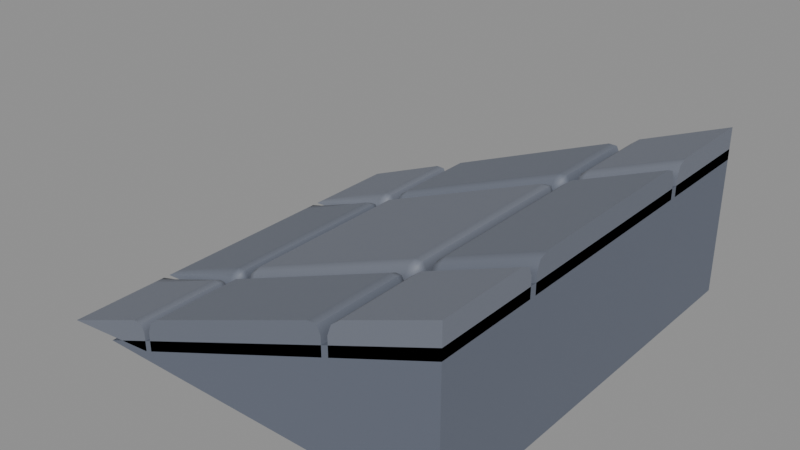 # Source: BlockStoneAngle.blend  (saved by Blender 5.2.45; exported with 4.5.12 LTS)
import bpy
from mathutils import Matrix  # noqa: F401  (used for matrix-valued properties, if any)

bpy.ops.wm.read_factory_settings(use_empty=True)
scene = bpy.context.scene
scene.name = 'Scene'

# ---- materials (node trees are filled in below, after node groups)
mat_material_blockstone_large = bpy.data.materials.new('Material.BlockStone.Large')
mat_material_blockstone_large.diffuse_color = (0.1529, 0.1683, 0.1714, 1.0)
mat_material_blockstone_large.roughness = 0.88
mat_material_blockstone_dark = bpy.data.materials.new('Material.BlockStone.Dark')
mat_material_blockstone_dark.diffuse_color = (0.07227, 0.0865, 0.09084, 1.0)
mat_material_blockstone_dark.roughness = 0.94
mat_material_blockstone_mid = bpy.data.materials.new('Material.BlockStone.Mid')
mat_material_blockstone_mid.diffuse_color = (0.107, 0.1221, 0.1274, 1.0)
mat_material_blockstone_mid.roughness = 0.91

# ---- material node trees
mat_material_blockstone_large.use_nodes = True; mat_material_blockstone_large.node_tree.nodes.clear()
_N = mat_material_blockstone_large.node_tree.nodes; _L = mat_material_blockstone_large.node_tree.links
n0 = _N.new('ShaderNodeBsdfPrincipled'); n0.name = 'Principled BSDF'; n0.location = (-200, 100)
n0.inputs[0].default_value = (0.1753, 0.193, 0.2385, 1.0)
n0.inputs[2].default_value = 0.6
n1 = _N.new('ShaderNodeOutputMaterial'); n1.name = 'Material Output'; n1.location = (200, 100)
_L.new(n0.outputs[0], n1.inputs[0])
n1.is_active_output = True
mat_material_blockstone_dark.use_nodes = True; mat_material_blockstone_dark.node_tree.nodes.clear()
_N = mat_material_blockstone_dark.node_tree.nodes; _L = mat_material_blockstone_dark.node_tree.links
n0 = _N.new('ShaderNodeBsdfPrincipled'); n0.name = 'Principled BSDF'; n0.location = (-200, 100)
n0.inputs[0].default_value = (0.1301, 0.1482, 0.195, 1.0)
n0.inputs[2].default_value = 0.6
n1 = _N.new('ShaderNodeOutputMaterial'); n1.name = 'Material Output'; n1.location = (200, 100)
_L.new(n0.outputs[0], n1.inputs[0])
n1.is_active_output = True
mat_material_blockstone_mid.use_nodes = True; mat_material_blockstone_mid.node_tree.nodes.clear()
_N = mat_material_blockstone_mid.node_tree.nodes; _L = mat_material_blockstone_mid.node_tree.links
n0 = _N.new('ShaderNodeBsdfPrincipled'); n0.name = 'Principled BSDF'; n0.location = (-200, 100)
n0.inputs[0].default_value = (0.1534, 0.1715, 0.2161, 1.0)
n0.inputs[2].default_value = 0.6
n1 = _N.new('ShaderNodeOutputMaterial'); n1.name = 'Material Output'; n1.location = (200, 100)
_L.new(n0.outputs[0], n1.inputs[0])
n1.is_active_output = True

# ---- meshes
me_stone_angle_0_mesh = bpy.data.meshes.new('stone_angle_0_Mesh')
me_stone_angle_0_mesh.from_pydata([(-0.5, -0.5, 0.0), (-0.5, -0.5, 3.576e-08), (-0.5, -0.258, 0.0), (-0.5, 0.5, 3.576e-08), (-0.258, -0.5, 0.0218), (-0.5, 0.5, 0.0), (-0.5, 0.258, 0.0), (-0.5, -0.288, 3.576e-08), (-0.5, -0.258, 0.0), (-0.5, -0.2668, 0.0), (-0.258, -0.5, 0.0668), (-0.288, -0.5, 0.0848), (-0.2668, -0.5, 0.0845), (-0.288, -0.258, 0.0098), (-0.258, -0.288, 0.0218), (-0.2668, -0.2668, 0.01829), (-0.288, -0.288, 0.0848), (-0.258, -0.288, 0.0668), (-0.288, -0.258, 0.0548), (-0.2668, -0.288, 0.0845), (-0.2707, -0.2707, 0.07905), (-0.2668, -0.2668, 0.06329), (-0.288, -0.2668, 0.07601), (0.5, -0.258, 0.325), (0.5, -0.5, 0.4), (-0.258, 0.5, 0.0218), (0.5, -0.5, 0.325), (-0.5, 0.258, 0.0), (-0.5, 0.288, 3.576e-08), (-0.5, 0.2668, 0.0), (-0.258, 0.288, 0.0218), (-0.288, 0.258, 0.0098), (-0.2668, 0.2668, 0.01829), (-0.288, 0.288, 0.0848), (-0.288, 0.258, 0.0548), (-0.258, 0.288, 0.0668), (-0.288, 0.2668, 0.07601), (-0.2707, 0.2707, 0.07905), (-0.2668, 0.2668, 0.06329), (-0.2668, 0.288, 0.0845), (-0.288, 0.5, 0.0848), (-0.258, 0.5, 0.0668), (-0.2668, 0.5, 0.0845), (0.258, 0.5, 0.2282), (0.258, -0.5, 0.2282), (-0.212, 0.212, 0.1152), (-0.212, 0.242, 0.0852), (-0.242, 0.212, 0.0732), (-0.212, 0.2332, 0.1064), (-0.2293, 0.2293, 0.09559), (-0.2332, 0.2332, 0.07671), (-0.2332, 0.212, 0.09793), (-0.242, 0.212, 0.0282), (-0.212, 0.242, 0.0402), (-0.2332, 0.2332, 0.03171), (-0.212, -0.242, 0.0852), (-0.212, -0.212, 0.1152), (-0.242, -0.212, 0.0732), (-0.212, -0.2332, 0.1064), (-0.2293, -0.2293, 0.09559), (-0.2332, -0.212, 0.09793), (-0.2332, -0.2332, 0.07671), (-0.212, -0.242, 0.0402), (-0.242, -0.212, 0.0282), (-0.2332, -0.2332, 0.03171), (0.242, -0.212, 0.2218), (0.212, -0.242, 0.2098), (0.2332, -0.2332, 0.2183), (0.212, -0.212, 0.2848), (0.212, -0.242, 0.2548), (0.242, -0.212, 0.2668), (0.212, -0.2332, 0.276), (0.2293, -0.2293, 0.279), (0.2332, -0.2332, 0.2633), (0.2332, -0.212, 0.2845), (0.212, 0.242, 0.2098), (0.242, 0.212, 0.2218), (0.2332, 0.2332, 0.2183), (0.212, 0.212, 0.2848), (0.242, 0.212, 0.2668), (0.212, 0.242, 0.2548), (0.2332, 0.212, 0.2845), (0.2293, 0.2293, 0.279), (0.2332, 0.2332, 0.2633), (0.212, 0.2332, 0.276), (0.5, -0.258, 0.37), (0.5, -0.288, 0.4), (0.5, -0.2668, 0.3912), (0.288, -0.288, 0.3152), (0.288, -0.258, 0.2852), (0.258, -0.288, 0.2732), (0.288, -0.2668, 0.3064), (0.2707, -0.2707, 0.2956), (0.2668, -0.2668, 0.2767), (0.2668, -0.288, 0.2979), (0.258, -0.288, 0.2282), (0.288, -0.258, 0.2402), (0.2668, -0.2668, 0.2317), (0.288, -0.5, 0.3152), (0.258, -0.5, 0.2732), (0.2668, -0.5, 0.2979), (0.5, 0.258, 0.325), (0.5, 0.5, 0.325), (0.5, 0.5, 0.4), (0.258, 0.5, 0.2732), (0.288, 0.5, 0.3152), (0.2668, 0.5, 0.2979), (0.288, 0.258, 0.2852), (0.288, 0.288, 0.3152), (0.258, 0.288, 0.2732), (0.288, 0.2668, 0.3064), (0.2707, 0.2707, 0.2956), (0.2668, 0.288, 0.2979), (0.2668, 0.2668, 0.2767), (0.288, 0.258, 0.2402), (0.258, 0.288, 0.2282), (0.2668, 0.2668, 0.2317), (0.5, 0.288, 0.4), (0.5, 0.258, 0.37), (0.5, 0.2668, 0.3912)], [], [(16, 19, 20, 22), (17, 21, 20, 19), (18, 22, 20, 21), (7, 16, 22, 9), (9, 22, 18, 8), (17, 14, 15, 21), (21, 15, 13, 18), (16, 11, 12, 19), (19, 12, 10, 17), (16, 7, 1, 11), (0, 1, 7, 9, 8, 2), (2, 8, 18, 13), (14, 17, 10, 4), (4, 10, 12, 11, 1, 0), (2, 13, 15, 14, 4, 0), (33, 36, 37, 39), (34, 38, 37, 36), (35, 39, 37, 38), (40, 33, 39, 42), (42, 39, 35, 41), (34, 31, 32, 38), (38, 32, 30, 35), (33, 28, 29, 36), (36, 29, 27, 34), (31, 34, 27, 6), (6, 27, 29, 28, 3, 5), (40, 3, 28, 33), (5, 25, 30, 32, 31, 6), (25, 41, 35, 30), (5, 3, 40, 42, 41, 25), (45, 48, 49, 51), (46, 50, 49, 48), (47, 51, 49, 50), (55, 58, 59, 61), (56, 60, 59, 58), (57, 61, 59, 60), (68, 71, 72, 74), (69, 73, 72, 71), (70, 74, 72, 73), (78, 81, 82, 84), (79, 83, 82, 81), (80, 84, 82, 83), (56, 45, 51, 60), (60, 51, 47, 57), (45, 78, 84, 48), (48, 84, 80, 46), (78, 68, 74, 81), (81, 74, 70, 79), (62, 55, 61, 64), (64, 61, 57, 63), (46, 53, 54, 50), (50, 54, 52, 47), (79, 76, 77, 83), (83, 77, 75, 80), (69, 66, 67, 73), (73, 67, 65, 70), (68, 56, 58, 71), (71, 58, 55, 69), (78, 45, 56, 68), (63, 57, 47, 52), (53, 46, 80, 75), (52, 54, 53, 75, 77, 76, 65, 67, 66, 62, 64, 63), (66, 69, 55, 62), (76, 79, 70, 65), (88, 91, 92, 94), (89, 93, 92, 91), (90, 94, 92, 93), (89, 96, 97, 93), (93, 97, 95, 90), (98, 88, 94, 100), (100, 94, 90, 99), (88, 86, 87, 91), (91, 87, 85, 89), (86, 88, 98, 24), (96, 89, 85, 23), (23, 85, 87, 86, 24, 26), (44, 99, 90, 95), (95, 97, 96, 23, 26, 44), (26, 24, 98, 100, 99, 44), (107, 110, 111, 113), (108, 112, 111, 110), (109, 113, 111, 112), (114, 107, 113, 116), (116, 113, 109, 115), (108, 105, 106, 112), (112, 106, 104, 109), (117, 108, 110, 119), (119, 110, 107, 118), (103, 105, 108, 117), (115, 109, 104, 43), (43, 104, 106, 105, 103, 102), (101, 118, 107, 114), (43, 102, 101, 114, 116, 115), (102, 103, 117, 119, 118, 101)])
me_stone_angle_0_mesh.polygons.foreach_set('use_smooth', [True] * 94)
_k = set([(0, 1), (0, 2), (0, 4), (1, 7), (1, 11), (2, 8), (2, 13), (3, 5), (3, 28), (3, 40), (4, 10), (4, 14), (5, 6), (5, 25), (6, 27), (6, 31), (7, 9), (8, 9), (10, 12), (11, 12), (12, 19), (13, 15), (14, 15), (19, 20), (23, 26), (23, 85), (23, 96), (24, 26), (24, 86), (24, 98), (25, 30), (25, 41), (26, 44), (27, 29), (28, 29), (30, 32), (31, 32), (37, 39), (39, 42), (40, 42), (41, 42), (43, 102), (43, 104), (43, 115), (44, 95), (44, 99), (52, 54), (52, 63), (53, 54), (53, 75), (62, 64), (62, 66), (63, 64), (65, 67), (65, 76), (66, 67), (72, 74), (74, 81), (75, 77), (76, 77), (81, 82), (85, 87), (86, 87), (95, 97), (96, 97), (98, 100), (99, 100), (101, 102), (101, 114), (101, 118), (102, 103), (103, 105), (103, 117), (104, 106), (105, 106), (114, 116), (115, 116), (117, 119), (118, 119)])
me_stone_angle_0_mesh.attributes.new('sharp_edge', 'BOOLEAN', 'EDGE').data.foreach_set('value', [ (min(e.vertices), max(e.vertices)) in _k for e in me_stone_angle_0_mesh.edges])
_uv = me_stone_angle_0_mesh.uv_layers.new(name='Float2')
_uv.uv.foreach_set('vector', [-0.288, -0.288, -0.2668, -0.288, -0.2707, -0.2707, -0.288, -0.2668, -0.258, -0.288, -0.2668, -0.2668, -0.2707, -0.2707, -0.2668, -0.288, -0.288, -0.258, -0.288, -0.2668, -0.2707, -0.2707, -0.2668, -0.2668, -0.5, -0.288, -0.288, -0.288, -0.288, -0.2668, -0.5, -0.2668, -0.5, -0.2668, -0.288, -0.2668, -0.288, -0.258, -0.5, -0.258, -0.258, -0.288, -0.258, -0.288, -0.2668, -0.2668, -0.2668, -0.2668, -0.2668, -0.2668, -0.2668, -0.2668, -0.288, -0.258, -0.288, -0.258, -0.288, -0.288, -0.288, -0.5, -0.2668, -0.5, -0.2668, -0.288, -0.2668, -0.288, -0.2668, -0.5, -0.258, -0.5, -0.258, -0.288, -0.288, -0.288, -0.5, -0.288, -0.5, -0.5, -0.288, -0.5, -0.5, -0.5, -0.5, -0.5, -0.5, -0.288, -0.5, -0.2668, -0.5, -0.258, -0.5, -0.258, -0.5, -0.258, -0.5, -0.258, -0.288, -0.258, -0.288, -0.258, -0.258, -0.288, -0.258, -0.288, -0.258, -0.5, -0.258, -0.5, -0.258, -0.5, -0.258, -0.5, -0.2668, -0.5, -0.288, -0.5, -0.5, -0.5, -0.5, -0.5, -0.5, -0.258, -0.288, -0.258, -0.2668, -0.2668, -0.258, -0.288, -0.258, -0.5, -0.5, -0.5, -0.288, 0.288, -0.288, 0.2668, -0.2707, 0.2707, -0.2668, 0.288, -0.288, 0.258, -0.2668, 0.2668, -0.2707, 0.2707, -0.288, 0.2668, -0.258, 0.288, -0.2668, 0.288, -0.2707, 0.2707, -0.2668, 0.2668, -0.288, 0.5, -0.288, 0.288, -0.2668, 0.288, -0.2668, 0.5, -0.2668, 0.5, -0.2668, 0.288, -0.258, 0.288, -0.258, 0.5, -0.288, 0.258, -0.288, 0.258, -0.2668, 0.2668, -0.2668, 0.2668, -0.2668, 0.2668, -0.2668, 0.2668, -0.258, 0.288, -0.258, 0.288, -0.288, 0.288, -0.5, 0.288, -0.5, 0.2668, -0.288, 0.2668, -0.288, 0.2668, -0.5, 0.2668, -0.5, 0.258, -0.288, 0.258, -0.288, 0.258, -0.288, 0.258, -0.5, 0.258, -0.5, 0.258, -0.5, 0.258, -0.5, 0.258, -0.5, 0.2668, -0.5, 0.288, -0.5, 0.5, -0.5, 0.5, -0.288, 0.5, -0.5, 0.5, -0.5, 0.288, -0.288, 0.288, -0.5, 0.5, -0.258, 0.5, -0.258, 0.288, -0.2668, 0.2668, -0.288, 0.258, -0.5, 0.258, -0.258, 0.5, -0.258, 0.5, -0.258, 0.288, -0.258, 0.288, -0.5, 0.5, -0.5, 0.5, -0.288, 0.5, -0.2668, 0.5, -0.258, 0.5, -0.258, 0.5, -0.212, 0.212, -0.212, 0.2332, -0.2293, 0.2293, -0.2332, 0.212, -0.212, 0.242, -0.2332, 0.2332, -0.2293, 0.2293, -0.212, 0.2332, -0.242, 0.212, -0.2332, 0.212, -0.2293, 0.2293, -0.2332, 0.2332, -0.212, -0.242, -0.212, -0.2332, -0.2293, -0.2293, -0.2332, -0.2332, -0.212, -0.212, -0.2332, -0.212, -0.2293, -0.2293, -0.212, -0.2332, -0.242, -0.212, -0.2332, -0.2332, -0.2293, -0.2293, -0.2332, -0.212, 0.212, -0.212, 0.212, -0.2332, 0.2293, -0.2293, 0.2332, -0.212, 0.212, -0.242, 0.2332, -0.2332, 0.2293, -0.2293, 0.212, -0.2332, 0.242, -0.212, 0.2332, -0.212, 0.2293, -0.2293, 0.2332, -0.2332, 0.212, 0.212, 0.2332, 0.212, 0.2293, 0.2293, 0.212, 0.2332, 0.242, 0.212, 0.2332, 0.2332, 0.2293, 0.2293, 0.2332, 0.212, 0.212, 0.242, 0.212, 0.2332, 0.2293, 0.2293, 0.2332, 0.2332, -0.212, -0.212, -0.212, 0.212, -0.2332, 0.212, -0.2332, -0.212, -0.2332, -0.212, -0.2332, 0.212, -0.242, 0.212, -0.242, -0.212, -0.212, 0.212, 0.212, 0.212, 0.212, 0.2332, -0.212, 0.2332, -0.212, 0.2332, 0.212, 0.2332, 0.212, 0.242, -0.212, 0.242, 0.212, 0.212, 0.212, -0.212, 0.2332, -0.212, 0.2332, 0.212, 0.2332, 0.212, 0.2332, -0.212, 0.242, -0.212, 0.242, 0.212, -0.212, -0.242, -0.212, -0.242, -0.2332, -0.2332, -0.2332, -0.2332, -0.2332, -0.2332, -0.2332, -0.2332, -0.242, -0.212, -0.242, -0.212, -0.212, 0.242, -0.212, 0.242, -0.2332, 0.2332, -0.2332, 0.2332, -0.2332, 0.2332, -0.2332, 0.2332, -0.242, 0.212, -0.242, 0.212, 0.242, 0.212, 0.242, 0.212, 0.2332, 0.2332, 0.2332, 0.2332, 0.2332, 0.2332, 0.2332, 0.2332, 0.212, 0.242, 0.212, 0.242, 0.212, -0.242, 0.212, -0.242, 0.2332, -0.2332, 0.2332, -0.2332, 0.2332, -0.2332, 0.2332, -0.2332, 0.242, -0.212, 0.242, -0.212, 0.212, -0.212, -0.212, -0.212, -0.212, -0.2332, 0.212, -0.2332, 0.212, -0.2332, -0.212, -0.2332, -0.212, -0.242, 0.212, -0.242, 0.212, 0.212, -0.212, 0.212, -0.212, -0.212, 0.212, -0.212, -0.242, -0.212, -0.242, -0.212, -0.242, 0.212, -0.242, 0.212, -0.212, 0.242, -0.212, 0.242, 0.212, 0.242, 0.212, 0.242, -0.242, 0.212, -0.2332, 0.2332, -0.212, 0.242, 0.212, 0.242, 0.2332, 0.2332, 0.242, 0.212, 0.242, -0.212, 0.2332, -0.2332, 0.212, -0.242, -0.212, -0.242, -0.2332, -0.2332, -0.242, -0.212, 0.212, -0.242, 0.212, -0.242, -0.212, -0.242, -0.212, -0.242, 0.242, 0.212, 0.242, 0.212, 0.242, -0.212, 0.242, -0.212, 0.288, -0.288, 0.288, -0.2668, 0.2707, -0.2707, 0.2668, -0.288, 0.288, -0.258, 0.2668, -0.2668, 0.2707, -0.2707, 0.288, -0.2668, 0.258, -0.288, 0.2668, -0.288, 0.2707, -0.2707, 0.2668, -0.2668, 0.288, -0.258, 0.288, -0.258, 0.2668, -0.2668, 0.2668, -0.2668, 0.2668, -0.2668, 0.2668, -0.2668, 0.258, -0.288, 0.258, -0.288, 0.288, -0.5, 0.288, -0.288, 0.2668, -0.288, 0.2668, -0.5, 0.2668, -0.5, 0.2668, -0.288, 0.258, -0.288, 0.258, -0.5, 0.288, -0.288, 0.5, -0.288, 0.5, -0.2668, 0.288, -0.2668, 0.288, -0.2668, 0.5, -0.2668, 0.5, -0.258, 0.288, -0.258, 0.5, -0.288, 0.288, -0.288, 0.288, -0.5, 0.5, -0.5, 0.288, -0.258, 0.288, -0.258, 0.5, -0.258, 0.5, -0.258, 0.5, -0.258, 0.5, -0.258, 0.5, -0.2668, 0.5, -0.288, 0.5, -0.5, 0.5, -0.5, 0.258, -0.5, 0.258, -0.5, 0.258, -0.288, 0.258, -0.288, 0.258, -0.288, 0.2668, -0.2668, 0.288, -0.258, 0.5, -0.258, 0.5, -0.5, 0.258, -0.5, 0.5, -0.5, 0.5, -0.5, 0.288, -0.5, 0.2668, -0.5, 0.258, -0.5, 0.258, -0.5, 0.288, 0.258, 0.288, 0.2668, 0.2707, 0.2707, 0.2668, 0.2668, 0.288, 0.288, 0.2668, 0.288, 0.2707, 0.2707, 0.288, 0.2668, 0.258, 0.288, 0.2668, 0.2668, 0.2707, 0.2707, 0.2668, 0.288, 0.288, 0.258, 0.288, 0.258, 0.2668, 0.2668, 0.2668, 0.2668, 0.2668, 0.2668, 0.2668, 0.2668, 0.258, 0.288, 0.258, 0.288, 0.288, 0.288, 0.288, 0.5, 0.2668, 0.5, 0.2668, 0.288, 0.2668, 0.288, 0.2668, 0.5, 0.258, 0.5, 0.258, 0.288, 0.5, 0.288, 0.288, 0.288, 0.288, 0.2668, 0.5, 0.2668, 0.5, 0.2668, 0.288, 0.2668, 0.288, 0.258, 0.5, 0.258, 0.5, 0.5, 0.288, 0.5, 0.288, 0.288, 0.5, 0.288, 0.258, 0.288, 0.258, 0.288, 0.258, 0.5, 0.258, 0.5, 0.258, 0.5, 0.258, 0.5, 0.2668, 0.5, 0.288, 0.5, 0.5, 0.5, 0.5, 0.5, 0.5, 0.258, 0.5, 0.258, 0.288, 0.258, 0.288, 0.258, 0.258, 0.5, 0.5, 0.5, 0.5, 0.258, 0.288, 0.258, 0.2668, 0.2668, 0.258, 0.288, 0.5, 0.5, 0.5, 0.5, 0.5, 0.288, 0.5, 0.2668, 0.5, 0.258, 0.5, 0.258])
me_stone_angle_0_mesh.materials.append(mat_material_blockstone_large)
me_stone_angle_0_mesh.update()
me_stone_angle_1_mesh = bpy.data.meshes.new('stone_angle_1_Mesh')
me_stone_angle_1_mesh.from_pydata([(-0.375, -0.5, 0.0), (0.5, -0.5, 0.0), (0.5, -0.5, 0.35), (-0.375, 0.5, 0.0), (0.5, 0.5, 0.0), (0.5, 0.5, 0.35)], [], [(0, 1, 2), (5, 4, 3), (2, 1, 4, 5), (0, 2, 5, 3)])
_k = set([(0, 2), (1, 2), (2, 5), (3, 5), (4, 5)])
me_stone_angle_1_mesh.attributes.new('sharp_edge', 'BOOLEAN', 'EDGE').data.foreach_set('value', [ (min(e.vertices), max(e.vertices)) in _k for e in me_stone_angle_1_mesh.edges])
_uv = me_stone_angle_1_mesh.uv_layers.new(name='Float2')
_uv.uv.foreach_set('vector', [-0.375, -0.5, 0.5, -0.5, 0.5, -0.5, 0.5, 0.5, 0.5, 0.5, -0.375, 0.5, 0.5, -0.5, 0.5, -0.5, 0.5, 0.5, 0.5, 0.5, -0.375, -0.5, 0.5, -0.5, 0.5, 0.5, -0.375, 0.5])
me_stone_angle_1_mesh.materials.append(mat_material_blockstone_dark)
me_stone_angle_1_mesh.update()
me_stone_angle_2_mesh = bpy.data.meshes.new('stone_angle_2_Mesh')
me_stone_angle_2_mesh.from_pydata([(-0.5, -0.242, 0.0), (-0.5, 0.242, 0.0), (0.242, -0.5, 0.2218), (0.5, -0.242, 0.325), (-0.242, 0.5, 0.0282), (-0.242, -0.5, 0.0282), (-0.5, -0.242, 0.0), (-0.5, -0.212, 3.576e-08), (-0.5, -0.2332, 0.0), (-0.5, 0.212, 3.576e-08), (-0.5, 0.242, 0.0), (-0.5, 0.2332, 0.0), (-0.258, -0.212, 0.0218), (-0.288, -0.242, 0.0098), (-0.2668, -0.2332, 0.01829), (-0.288, -0.212, 0.0848), (-0.288, -0.242, 0.0548), (-0.258, -0.212, 0.0668), (-0.288, -0.2332, 0.07601), (-0.2707, -0.2293, 0.07905), (-0.2668, -0.2332, 0.06329), (-0.2668, -0.212, 0.0845), (-0.288, 0.242, 0.0098), (-0.258, 0.212, 0.0218), (-0.2668, 0.2332, 0.01829), (-0.288, 0.212, 0.0848), (-0.258, 0.212, 0.0668), (-0.288, 0.242, 0.0548), (-0.2668, 0.212, 0.0845), (-0.2707, 0.2293, 0.07905), (-0.2668, 0.2332, 0.06329), (-0.288, 0.2332, 0.07601), (0.242, -0.5, 0.2668), (0.212, -0.5, 0.2848), (0.2332, -0.5, 0.2845), (-0.212, -0.288, 0.1152), (-0.212, -0.258, 0.0852), (-0.242, -0.288, 0.0732), (-0.212, -0.2668, 0.1064), (-0.2293, -0.2707, 0.09559), (-0.2332, -0.2668, 0.07671), (-0.2332, -0.288, 0.09793), (-0.242, -0.288, 0.0282), (-0.212, -0.258, 0.0402), (-0.2332, -0.2668, 0.03171), (-0.212, -0.5, 0.1152), (-0.242, -0.5, 0.0732), (-0.2332, -0.5, 0.09793), (0.212, -0.258, 0.2098), (0.242, -0.288, 0.2218), (0.2332, -0.2668, 0.2183), (0.212, -0.288, 0.2848), (0.242, -0.288, 0.2668), (0.212, -0.258, 0.2548), (0.2332, -0.288, 0.2845), (0.2293, -0.2707, 0.279), (0.2332, -0.2668, 0.2633), (0.212, -0.2668, 0.276), (0.242, 0.5, 0.2218), (0.212, 0.288, 0.2848), (0.212, 0.258, 0.2548), (0.242, 0.288, 0.2668), (0.212, 0.2668, 0.276), (0.2293, 0.2707, 0.279), (0.2332, 0.2668, 0.2633), (0.2332, 0.288, 0.2845), (0.242, 0.288, 0.2218), (0.212, 0.258, 0.2098), (0.2332, 0.2668, 0.2183), (-0.242, 0.5, 0.0732), (-0.212, 0.5, 0.1152), (-0.2332, 0.5, 0.09793), (-0.212, 0.258, 0.0852), (-0.212, 0.288, 0.1152), (-0.242, 0.288, 0.0732), (-0.212, 0.2668, 0.1064), (-0.2293, 0.2707, 0.09559), (-0.2332, 0.288, 0.09793), (-0.2332, 0.2668, 0.07671), (-0.212, 0.258, 0.0402), (-0.242, 0.288, 0.0282), (-0.2332, 0.2668, 0.03171), (0.212, 0.5, 0.2848), (0.242, 0.5, 0.2668), (0.2332, 0.5, 0.2845), (0.5, 0.242, 0.325), (0.5, -0.212, 0.4), (0.5, -0.242, 0.37), (0.5, -0.2332, 0.3912), (0.288, 0.212, 0.3152), (0.288, 0.242, 0.2852), (0.258, 0.212, 0.2732), (0.288, 0.2332, 0.3064), (0.2707, 0.2293, 0.2956), (0.2668, 0.2332, 0.2767), (0.2668, 0.212, 0.2979), (0.258, 0.212, 0.2282), (0.288, 0.242, 0.2402), (0.2668, 0.2332, 0.2317), (0.288, -0.242, 0.2852), (0.288, -0.212, 0.3152), (0.258, -0.212, 0.2732), (0.288, -0.2332, 0.3064), (0.2707, -0.2293, 0.2956), (0.2668, -0.212, 0.2979), (0.2668, -0.2332, 0.2767), (0.288, -0.242, 0.2402), (0.258, -0.212, 0.2282), (0.2668, -0.2332, 0.2317), (0.5, 0.242, 0.37), (0.5, 0.212, 0.4), (0.5, 0.2332, 0.3912)], [], [(15, 18, 19, 21), (16, 20, 19, 18), (17, 21, 19, 20), (25, 28, 29, 31), (26, 30, 29, 28), (27, 31, 29, 30), (9, 25, 31, 11), (11, 31, 27, 10), (26, 23, 24, 30), (30, 24, 22, 27), (25, 15, 21, 28), (28, 21, 17, 26), (16, 13, 14, 20), (20, 14, 12, 17), (15, 7, 8, 18), (18, 8, 6, 16), (13, 16, 6, 0), (0, 6, 8, 7, 9, 11, 10, 1), (25, 9, 7, 15), (1, 10, 27, 22), (1, 22, 24, 23, 12, 14, 13, 0), (23, 26, 17, 12), (35, 38, 39, 41), (36, 40, 39, 38), (37, 41, 39, 40), (51, 54, 55, 57), (52, 56, 55, 54), (53, 57, 55, 56), (52, 49, 50, 56), (56, 50, 48, 53), (35, 51, 57, 38), (38, 57, 53, 36), (45, 35, 41, 47), (47, 41, 37, 46), (36, 43, 44, 40), (40, 44, 42, 37), (51, 33, 34, 54), (54, 34, 32, 52), (51, 35, 45, 33), (49, 52, 32, 2), (2, 32, 34, 33, 45, 47, 46, 5), (5, 46, 37, 42), (43, 36, 53, 48), (42, 44, 43, 48, 50, 49, 2, 5), (59, 62, 63, 65), (60, 64, 63, 62), (61, 65, 63, 64), (72, 75, 76, 78), (73, 77, 76, 75), (74, 78, 76, 77), (60, 67, 68, 64), (64, 68, 66, 61), (73, 70, 71, 77), (77, 71, 69, 74), (79, 72, 78, 81), (81, 78, 74, 80), (82, 59, 65, 84), (84, 65, 61, 83), (59, 73, 75, 62), (62, 75, 72, 60), (82, 70, 73, 59), (58, 83, 61, 66), (67, 60, 72, 79), (4, 58, 66, 68, 67, 79, 81, 80), (80, 74, 69, 4), (4, 69, 71, 70, 82, 84, 83, 58), (89, 92, 93, 95), (90, 94, 93, 92), (91, 95, 93, 94), (99, 102, 103, 105), (100, 104, 103, 102), (101, 105, 103, 104), (106, 99, 105, 108), (108, 105, 101, 107), (89, 110, 111, 92), (92, 111, 109, 90), (100, 89, 95, 104), (104, 95, 91, 101), (90, 97, 98, 94), (94, 98, 96, 91), (86, 100, 102, 88), (88, 102, 99, 87), (110, 89, 100, 86), (85, 109, 111, 110, 86, 88, 87, 3), (3, 87, 99, 106), (107, 101, 91, 96), (97, 90, 109, 85), (96, 98, 97, 85, 3, 106, 108, 107)])
me_stone_angle_2_mesh.polygons.foreach_set('use_smooth', [True] * 88)
_k = set([(0, 1), (0, 6), (0, 13), (1, 10), (1, 22), (2, 5), (2, 32), (2, 49), (3, 85), (3, 87), (3, 106), (4, 58), (4, 69), (4, 80), (5, 42), (5, 46), (6, 8), (7, 8), (7, 9), (9, 11), (10, 11), (12, 14), (12, 23), (13, 14), (19, 21), (21, 28), (22, 24), (23, 24), (28, 29), (32, 34), (33, 34), (33, 45), (34, 54), (42, 44), (43, 44), (43, 48), (45, 47), (46, 47), (48, 50), (49, 50), (54, 55), (58, 66), (58, 83), (63, 65), (65, 84), (66, 68), (67, 68), (67, 79), (69, 71), (70, 71), (70, 82), (79, 81), (80, 81), (82, 84), (83, 84), (85, 97), (85, 109), (86, 88), (86, 110), (87, 88), (96, 98), (96, 107), (97, 98), (106, 108), (107, 108), (109, 111), (110, 111)])
me_stone_angle_2_mesh.attributes.new('sharp_edge', 'BOOLEAN', 'EDGE').data.foreach_set('value', [ (min(e.vertices), max(e.vertices)) in _k for e in me_stone_angle_2_mesh.edges])
_uv = me_stone_angle_2_mesh.uv_layers.new(name='Float2')
_uv.uv.foreach_set('vector', [-0.288, -0.212, -0.288, -0.2332, -0.2707, -0.2293, -0.2668, -0.212, -0.288, -0.242, -0.2668, -0.2332, -0.2707, -0.2293, -0.288, -0.2332, -0.258, -0.212, -0.2668, -0.212, -0.2707, -0.2293, -0.2668, -0.2332, -0.288, 0.212, -0.2668, 0.212, -0.2707, 0.2293, -0.288, 0.2332, -0.258, 0.212, -0.2668, 0.2332, -0.2707, 0.2293, -0.2668, 0.212, -0.288, 0.242, -0.288, 0.2332, -0.2707, 0.2293, -0.2668, 0.2332, -0.5, 0.212, -0.288, 0.212, -0.288, 0.2332, -0.5, 0.2332, -0.5, 0.2332, -0.288, 0.2332, -0.288, 0.242, -0.5, 0.242, -0.258, 0.212, -0.258, 0.212, -0.2668, 0.2332, -0.2668, 0.2332, -0.2668, 0.2332, -0.2668, 0.2332, -0.288, 0.242, -0.288, 0.242, -0.288, 0.212, -0.288, -0.212, -0.2668, -0.212, -0.2668, 0.212, -0.2668, 0.212, -0.2668, -0.212, -0.258, -0.212, -0.258, 0.212, -0.288, -0.242, -0.288, -0.242, -0.2668, -0.2332, -0.2668, -0.2332, -0.2668, -0.2332, -0.2668, -0.2332, -0.258, -0.212, -0.258, -0.212, -0.288, -0.212, -0.5, -0.212, -0.5, -0.2332, -0.288, -0.2332, -0.288, -0.2332, -0.5, -0.2332, -0.5, -0.242, -0.288, -0.242, -0.288, -0.242, -0.288, -0.242, -0.5, -0.242, -0.5, -0.242, -0.5, -0.242, -0.5, -0.242, -0.5, -0.2332, -0.5, -0.212, -0.5, 0.212, -0.5, 0.2332, -0.5, 0.242, -0.5, 0.242, -0.288, 0.212, -0.5, 0.212, -0.5, -0.212, -0.288, -0.212, -0.5, 0.242, -0.5, 0.242, -0.288, 0.242, -0.288, 0.242, -0.5, 0.242, -0.288, 0.242, -0.2668, 0.2332, -0.258, 0.212, -0.258, -0.212, -0.2668, -0.2332, -0.288, -0.242, -0.5, -0.242, -0.258, 0.212, -0.258, 0.212, -0.258, -0.212, -0.258, -0.212, -0.212, -0.288, -0.212, -0.2668, -0.2293, -0.2707, -0.2332, -0.288, -0.212, -0.258, -0.2332, -0.2668, -0.2293, -0.2707, -0.212, -0.2668, -0.242, -0.288, -0.2332, -0.288, -0.2293, -0.2707, -0.2332, -0.2668, 0.212, -0.288, 0.2332, -0.288, 0.2293, -0.2707, 0.212, -0.2668, 0.242, -0.288, 0.2332, -0.2668, 0.2293, -0.2707, 0.2332, -0.288, 0.212, -0.258, 0.212, -0.2668, 0.2293, -0.2707, 0.2332, -0.2668, 0.242, -0.288, 0.242, -0.288, 0.2332, -0.2668, 0.2332, -0.2668, 0.2332, -0.2668, 0.2332, -0.2668, 0.212, -0.258, 0.212, -0.258, -0.212, -0.288, 0.212, -0.288, 0.212, -0.2668, -0.212, -0.2668, -0.212, -0.2668, 0.212, -0.2668, 0.212, -0.258, -0.212, -0.258, -0.212, -0.5, -0.212, -0.288, -0.2332, -0.288, -0.2332, -0.5, -0.2332, -0.5, -0.2332, -0.288, -0.242, -0.288, -0.242, -0.5, -0.212, -0.258, -0.212, -0.258, -0.2332, -0.2668, -0.2332, -0.2668, -0.2332, -0.2668, -0.2332, -0.2668, -0.242, -0.288, -0.242, -0.288, 0.212, -0.288, 0.212, -0.5, 0.2332, -0.5, 0.2332, -0.288, 0.2332, -0.288, 0.2332, -0.5, 0.242, -0.5, 0.242, -0.288, 0.212, -0.288, -0.212, -0.288, -0.212, -0.5, 0.212, -0.5, 0.242, -0.288, 0.242, -0.288, 0.242, -0.5, 0.242, -0.5, 0.242, -0.5, 0.242, -0.5, 0.2332, -0.5, 0.212, -0.5, -0.212, -0.5, -0.2332, -0.5, -0.242, -0.5, -0.242, -0.5, -0.242, -0.5, -0.242, -0.5, -0.242, -0.288, -0.242, -0.288, -0.212, -0.258, -0.212, -0.258, 0.212, -0.258, 0.212, -0.258, -0.242, -0.288, -0.2332, -0.2668, -0.212, -0.258, 0.212, -0.258, 0.2332, -0.2668, 0.242, -0.288, 0.242, -0.5, -0.242, -0.5, 0.212, 0.288, 0.212, 0.2668, 0.2293, 0.2707, 0.2332, 0.288, 0.212, 0.258, 0.2332, 0.2668, 0.2293, 0.2707, 0.212, 0.2668, 0.242, 0.288, 0.2332, 0.288, 0.2293, 0.2707, 0.2332, 0.2668, -0.212, 0.258, -0.212, 0.2668, -0.2293, 0.2707, -0.2332, 0.2668, -0.212, 0.288, -0.2332, 0.288, -0.2293, 0.2707, -0.212, 0.2668, -0.242, 0.288, -0.2332, 0.2668, -0.2293, 0.2707, -0.2332, 0.288, 0.212, 0.258, 0.212, 0.258, 0.2332, 0.2668, 0.2332, 0.2668, 0.2332, 0.2668, 0.2332, 0.2668, 0.242, 0.288, 0.242, 0.288, -0.212, 0.288, -0.212, 0.5, -0.2332, 0.5, -0.2332, 0.288, -0.2332, 0.288, -0.2332, 0.5, -0.242, 0.5, -0.242, 0.288, -0.212, 0.258, -0.212, 0.258, -0.2332, 0.2668, -0.2332, 0.2668, -0.2332, 0.2668, -0.2332, 0.2668, -0.242, 0.288, -0.242, 0.288, 0.212, 0.5, 0.212, 0.288, 0.2332, 0.288, 0.2332, 0.5, 0.2332, 0.5, 0.2332, 0.288, 0.242, 0.288, 0.242, 0.5, 0.212, 0.288, -0.212, 0.288, -0.212, 0.2668, 0.212, 0.2668, 0.212, 0.2668, -0.212, 0.2668, -0.212, 0.258, 0.212, 0.258, 0.212, 0.5, -0.212, 0.5, -0.212, 0.288, 0.212, 0.288, 0.242, 0.5, 0.242, 0.5, 0.242, 0.288, 0.242, 0.288, 0.212, 0.258, 0.212, 0.258, -0.212, 0.258, -0.212, 0.258, -0.242, 0.5, 0.242, 0.5, 0.242, 0.288, 0.2332, 0.2668, 0.212, 0.258, -0.212, 0.258, -0.2332, 0.2668, -0.242, 0.288, -0.242, 0.288, -0.242, 0.288, -0.242, 0.5, -0.242, 0.5, -0.242, 0.5, -0.242, 0.5, -0.2332, 0.5, -0.212, 0.5, 0.212, 0.5, 0.2332, 0.5, 0.242, 0.5, 0.242, 0.5, 0.288, 0.212, 0.288, 0.2332, 0.2707, 0.2293, 0.2668, 0.212, 0.288, 0.242, 0.2668, 0.2332, 0.2707, 0.2293, 0.288, 0.2332, 0.258, 0.212, 0.2668, 0.212, 0.2707, 0.2293, 0.2668, 0.2332, 0.288, -0.242, 0.288, -0.2332, 0.2707, -0.2293, 0.2668, -0.2332, 0.288, -0.212, 0.2668, -0.212, 0.2707, -0.2293, 0.288, -0.2332, 0.258, -0.212, 0.2668, -0.2332, 0.2707, -0.2293, 0.2668, -0.212, 0.288, -0.242, 0.288, -0.242, 0.2668, -0.2332, 0.2668, -0.2332, 0.2668, -0.2332, 0.2668, -0.2332, 0.258, -0.212, 0.258, -0.212, 0.288, 0.212, 0.5, 0.212, 0.5, 0.2332, 0.288, 0.2332, 0.288, 0.2332, 0.5, 0.2332, 0.5, 0.242, 0.288, 0.242, 0.288, -0.212, 0.288, 0.212, 0.2668, 0.212, 0.2668, -0.212, 0.2668, -0.212, 0.2668, 0.212, 0.258, 0.212, 0.258, -0.212, 0.288, 0.242, 0.288, 0.242, 0.2668, 0.2332, 0.2668, 0.2332, 0.2668, 0.2332, 0.2668, 0.2332, 0.258, 0.212, 0.258, 0.212, 0.5, -0.212, 0.288, -0.212, 0.288, -0.2332, 0.5, -0.2332, 0.5, -0.2332, 0.288, -0.2332, 0.288, -0.242, 0.5, -0.242, 0.5, 0.212, 0.288, 0.212, 0.288, -0.212, 0.5, -0.212, 0.5, 0.242, 0.5, 0.242, 0.5, 0.2332, 0.5, 0.212, 0.5, -0.212, 0.5, -0.2332, 0.5, -0.242, 0.5, -0.242, 0.5, -0.242, 0.5, -0.242, 0.288, -0.242, 0.288, -0.242, 0.258, -0.212, 0.258, -0.212, 0.258, 0.212, 0.258, 0.212, 0.288, 0.242, 0.288, 0.242, 0.5, 0.242, 0.5, 0.242, 0.258, 0.212, 0.2668, 0.2332, 0.288, 0.242, 0.5, 0.242, 0.5, -0.242, 0.288, -0.242, 0.2668, -0.2332, 0.258, -0.212])
me_stone_angle_2_mesh.materials.append(mat_material_blockstone_mid)
me_stone_angle_2_mesh.update()

# ---- objects
ob_block_stone_angle_large = bpy.data.objects.new('Block_Stone_Angle_Large', me_stone_angle_0_mesh)
ob_block_stone_angle_dark = bpy.data.objects.new('Block_Stone_Angle_Dark', me_stone_angle_1_mesh)
ob_block_stone_angle_mid = bpy.data.objects.new('Block_Stone_Angle_Mid', me_stone_angle_2_mesh)

# ---- transforms, parenting, visibility, modifiers, constraints
ob_block_stone_angle_large.location = (0.0, 0.0, 0.0)
_m = ob_block_stone_angle_large.modifiers.new('Party Weighted Normal', 'WEIGHTED_NORMAL')
_m.weight = 100
_m.keep_sharp = True
ob_block_stone_angle_dark.location = (0.0, 0.0, 0.0)
ob_block_stone_angle_mid.location = (0.0, 0.0, 0.0)
_m = ob_block_stone_angle_mid.modifiers.new('Party Weighted Normal', 'WEIGHTED_NORMAL')
_m.weight = 100
_m.keep_sharp = True

# ---- collection membership
scene.collection.objects.link(ob_block_stone_angle_large)
scene.collection.objects.link(ob_block_stone_angle_dark)
scene.collection.objects.link(ob_block_stone_angle_mid)

# ---- scene / render settings (as saved in the file)
scene.frame_start = 1; scene.frame_end = 250; scene.frame_set(1)
scene.render.engine = 'BLENDER_EEVEE_NEXT'
scene.render.bake_bias = 0.0
scene.render.bake_samples = 0
scene.cycles.sampling_pattern = 'TABULATED_SOBOL'
scene.eevee.use_volume_custom_range = False
scene.eevee.fast_gi_thickness_far = 0.0
bpy.context.view_layer.update()

# ---- added for rendering (the .blend has no active camera and no usable light): camera, sun + grey world if the file has none
cam_auto = bpy.data.cameras.new('AutoCamera')
cam_auto.lens = 50.0
cam_auto.sensor_width = 36.0
cam_auto.clip_end = 1000.0
ob_auto_camera = bpy.data.objects.new('AutoCamera', cam_auto)
scene.collection.objects.link(ob_auto_camera)
ob_auto_camera.location = (1.3598, -1.63176, 1.28784)
ob_auto_camera.rotation_euler = (1.09748, -7.21219e-08, 0.694738)
scene.camera = ob_auto_camera
light_auto_sun = bpy.data.lights.new('AutoSun', 'SUN')
light_auto_sun.energy = 3.0
light_auto_sun.angle = 0.0523599
ob_auto_sun = bpy.data.objects.new('AutoSun', light_auto_sun)
scene.collection.objects.link(ob_auto_sun)
ob_auto_sun.rotation_euler = (0.872665, 0.174533, 0.523599)
if scene.world is None:
    world_auto = bpy.data.worlds.new('AutoWorld')
    world_auto.color = (0.3, 0.3, 0.3)
    scene.world = world_auto
bpy.context.view_layer.update()
